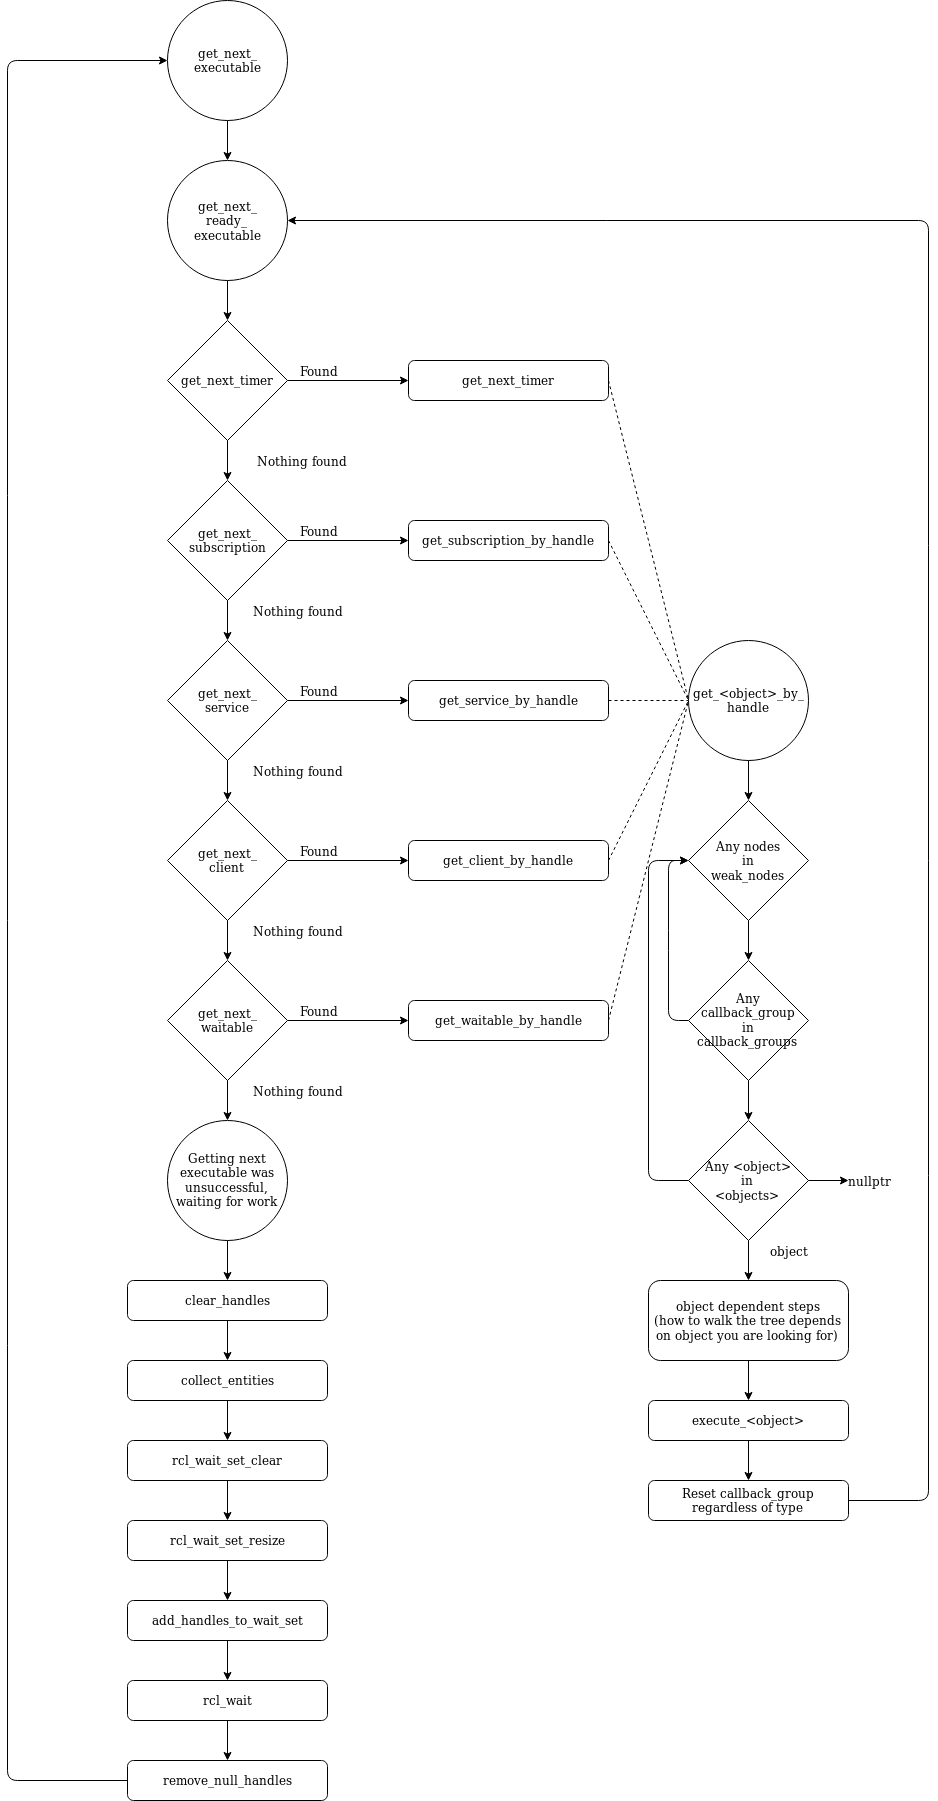

The diagram above was exported from draw.io. Its source (the exported page's mxGraphModel, read from the mxfile embedded in the PNG):
<mxGraphModel dx="1594" dy="1975" grid="1" gridSize="10" guides="1" tooltips="1" connect="1" arrows="1" fold="1" page="1" pageScale="1" pageWidth="850" pageHeight="1100" math="0" shadow="0">
  <root>
    <mxCell id="0" />
    <mxCell id="1" parent="0" />
    <mxCell id="2" value="&lt;div&gt;get_next_&lt;/div&gt;&lt;div&gt;subscription&lt;/div&gt;" style="rhombus;whiteSpace=wrap;html=1;strokeColor=#000000;strokeWidth=1;" vertex="1" parent="1">
      <mxGeometry x="319" y="400" width="120" height="120" as="geometry" />
    </mxCell>
    <mxCell id="3" value="&lt;div&gt;get_next_&lt;/div&gt;&lt;div&gt;service&lt;br&gt;&lt;/div&gt;" style="rhombus;whiteSpace=wrap;html=1;strokeColor=#000000;strokeWidth=1;" vertex="1" parent="1">
      <mxGeometry x="319" y="560" width="120" height="120" as="geometry" />
    </mxCell>
    <mxCell id="4" value="&lt;div&gt;get_next_&lt;/div&gt;&lt;div&gt;client&lt;br&gt;&lt;/div&gt;" style="rhombus;whiteSpace=wrap;html=1;strokeColor=#000000;strokeWidth=1;" vertex="1" parent="1">
      <mxGeometry x="319" y="720" width="120" height="120" as="geometry" />
    </mxCell>
    <mxCell id="5" value="&lt;div&gt;get_next_&lt;/div&gt;&lt;div&gt;waitable&lt;br&gt;&lt;/div&gt;" style="rhombus;whiteSpace=wrap;html=1;strokeColor=#000000;strokeWidth=1;" vertex="1" parent="1">
      <mxGeometry x="319" y="880" width="120" height="120" as="geometry" />
    </mxCell>
    <mxCell id="6" value="" style="endArrow=classic;html=1;exitX=0.5;exitY=1;exitDx=0;exitDy=0;" edge="1" source="2" target="3" parent="1">
      <mxGeometry width="50" height="50" relative="1" as="geometry">
        <mxPoint x="389" y="530" as="sourcePoint" />
        <mxPoint x="519" y="550" as="targetPoint" />
      </mxGeometry>
    </mxCell>
    <mxCell id="7" value="" style="endArrow=classic;html=1;exitX=0.5;exitY=1;exitDx=0;exitDy=0;entryX=0.5;entryY=0;entryDx=0;entryDy=0;" edge="1" source="3" target="4" parent="1">
      <mxGeometry width="50" height="50" relative="1" as="geometry">
        <mxPoint x="469" y="760" as="sourcePoint" />
        <mxPoint x="529" y="720" as="targetPoint" />
      </mxGeometry>
    </mxCell>
    <mxCell id="8" value="" style="endArrow=classic;html=1;exitX=0.5;exitY=1;exitDx=0;exitDy=0;entryX=0.5;entryY=0;entryDx=0;entryDy=0;" edge="1" source="4" target="5" parent="1">
      <mxGeometry width="50" height="50" relative="1" as="geometry">
        <mxPoint x="479" y="900" as="sourcePoint" />
        <mxPoint x="529" y="850" as="targetPoint" />
      </mxGeometry>
    </mxCell>
    <mxCell id="9" value="" style="endArrow=classic;html=1;exitX=1;exitY=0.5;exitDx=0;exitDy=0;entryX=0;entryY=0.5;entryDx=0;entryDy=0;" edge="1" source="2" target="10" parent="1">
      <mxGeometry width="50" height="50" relative="1" as="geometry">
        <mxPoint x="490" y="500" as="sourcePoint" />
        <mxPoint x="540" y="460" as="targetPoint" />
      </mxGeometry>
    </mxCell>
    <mxCell id="10" value="get_subscription_by_handle" style="rounded=1;whiteSpace=wrap;html=1;strokeColor=#000000;strokeWidth=1;" vertex="1" parent="1">
      <mxGeometry x="560" y="440" width="200" height="40" as="geometry" />
    </mxCell>
    <mxCell id="11" value="&lt;div&gt;get_next_&lt;/div&gt;&lt;div&gt;ready_&lt;br&gt;&lt;/div&gt;&lt;div&gt;executable&lt;/div&gt;" style="ellipse;whiteSpace=wrap;html=1;strokeColor=#000000;strokeWidth=1;" vertex="1" parent="1">
      <mxGeometry x="319" y="80" width="120" height="120" as="geometry" />
    </mxCell>
    <mxCell id="12" value="Nothing found" style="text;html=1;strokeColor=none;fillColor=none;align=center;verticalAlign=middle;whiteSpace=wrap;rounded=0;" vertex="1" parent="1">
      <mxGeometry x="399" y="520" width="100" height="20" as="geometry" />
    </mxCell>
    <mxCell id="13" value="Nothing found" style="text;html=1;strokeColor=none;fillColor=none;align=center;verticalAlign=middle;whiteSpace=wrap;rounded=0;" vertex="1" parent="1">
      <mxGeometry x="399" y="680" width="100" height="20" as="geometry" />
    </mxCell>
    <mxCell id="14" value="Nothing found" style="text;html=1;strokeColor=none;fillColor=none;align=center;verticalAlign=middle;whiteSpace=wrap;rounded=0;" vertex="1" parent="1">
      <mxGeometry x="399" y="840" width="100" height="20" as="geometry" />
    </mxCell>
    <mxCell id="15" value="Nothing found" style="text;html=1;strokeColor=none;fillColor=none;align=center;verticalAlign=middle;whiteSpace=wrap;rounded=0;" vertex="1" parent="1">
      <mxGeometry x="399" y="1000" width="100" height="20" as="geometry" />
    </mxCell>
    <mxCell id="16" value="" style="endArrow=classic;html=1;exitX=0.5;exitY=1;exitDx=0;exitDy=0;" edge="1" source="5" parent="1">
      <mxGeometry width="50" height="50" relative="1" as="geometry">
        <mxPoint x="359" y="1080" as="sourcePoint" />
        <mxPoint x="379" y="1040" as="targetPoint" />
      </mxGeometry>
    </mxCell>
    <mxCell id="17" value="get_service_by_handle" style="rounded=1;whiteSpace=wrap;html=1;strokeColor=#000000;strokeWidth=1;" vertex="1" parent="1">
      <mxGeometry x="560" y="600" width="200" height="40" as="geometry" />
    </mxCell>
    <mxCell id="18" value="get_client_by_handle" style="rounded=1;whiteSpace=wrap;html=1;strokeColor=#000000;strokeWidth=1;" vertex="1" parent="1">
      <mxGeometry x="560" y="760" width="200" height="40" as="geometry" />
    </mxCell>
    <mxCell id="19" value="get_waitable_by_handle" style="rounded=1;whiteSpace=wrap;html=1;strokeColor=#000000;strokeWidth=1;" vertex="1" parent="1">
      <mxGeometry x="560" y="920" width="200" height="40" as="geometry" />
    </mxCell>
    <mxCell id="20" value="" style="endArrow=classic;html=1;exitX=1;exitY=0.5;exitDx=0;exitDy=0;entryX=0;entryY=0.5;entryDx=0;entryDy=0;" edge="1" source="3" target="17" parent="1">
      <mxGeometry width="50" height="50" relative="1" as="geometry">
        <mxPoint x="460" y="630" as="sourcePoint" />
        <mxPoint x="510" y="580" as="targetPoint" />
      </mxGeometry>
    </mxCell>
    <mxCell id="21" value="" style="endArrow=classic;html=1;exitX=1;exitY=0.5;exitDx=0;exitDy=0;entryX=0;entryY=0.5;entryDx=0;entryDy=0;" edge="1" source="4" target="18" parent="1">
      <mxGeometry width="50" height="50" relative="1" as="geometry">
        <mxPoint x="460" y="810" as="sourcePoint" />
        <mxPoint x="510" y="760" as="targetPoint" />
      </mxGeometry>
    </mxCell>
    <mxCell id="22" value="" style="endArrow=classic;html=1;exitX=1;exitY=0.5;exitDx=0;exitDy=0;" edge="1" source="5" target="19" parent="1">
      <mxGeometry width="50" height="50" relative="1" as="geometry">
        <mxPoint x="470" y="920" as="sourcePoint" />
        <mxPoint x="520" y="870" as="targetPoint" />
      </mxGeometry>
    </mxCell>
    <mxCell id="23" value="get_next_timer" style="rounded=1;whiteSpace=wrap;html=1;strokeColor=#000000;strokeWidth=1;" vertex="1" parent="1">
      <mxGeometry x="560" y="280" width="200" height="40" as="geometry" />
    </mxCell>
    <mxCell id="24" value="&lt;div&gt;get_&amp;lt;object&amp;gt;_by_&lt;/div&gt;&lt;div&gt;handle&lt;/div&gt;" style="ellipse;whiteSpace=wrap;html=1;strokeColor=#000000;strokeWidth=1;" vertex="1" parent="1">
      <mxGeometry x="840" y="560" width="120" height="120" as="geometry" />
    </mxCell>
    <mxCell id="25" value="&lt;div&gt;Any nodes&lt;/div&gt;&lt;div&gt;in &lt;br&gt;&lt;/div&gt;&lt;div&gt;weak_nodes&lt;br&gt;&lt;/div&gt;" style="rhombus;whiteSpace=wrap;html=1;strokeColor=#000000;strokeWidth=1;" vertex="1" parent="1">
      <mxGeometry x="840" y="720" width="120" height="120" as="geometry" />
    </mxCell>
    <mxCell id="26" value="&lt;div&gt;Any callback_group&lt;/div&gt;&lt;div&gt;in&lt;/div&gt;&lt;div&gt;callback_groups&lt;br&gt;&lt;/div&gt;" style="rhombus;whiteSpace=wrap;html=1;strokeColor=#000000;strokeWidth=1;" vertex="1" parent="1">
      <mxGeometry x="840" y="880" width="120" height="120" as="geometry" />
    </mxCell>
    <mxCell id="27" value="&lt;div&gt;Any &amp;lt;object&amp;gt;&lt;/div&gt;&lt;div&gt;in &lt;br&gt;&lt;/div&gt;&lt;div&gt;&amp;lt;objects&amp;gt;&lt;br&gt;&lt;/div&gt;" style="rhombus;whiteSpace=wrap;html=1;strokeColor=#000000;strokeWidth=1;" vertex="1" parent="1">
      <mxGeometry x="840" y="1040" width="120" height="120" as="geometry" />
    </mxCell>
    <mxCell id="28" value="" style="endArrow=classic;html=1;exitX=0.5;exitY=1;exitDx=0;exitDy=0;entryX=0.5;entryY=0;entryDx=0;entryDy=0;" edge="1" source="24" target="25" parent="1">
      <mxGeometry width="50" height="50" relative="1" as="geometry">
        <mxPoint x="970" y="790" as="sourcePoint" />
        <mxPoint x="1020" y="740" as="targetPoint" />
      </mxGeometry>
    </mxCell>
    <mxCell id="29" value="" style="endArrow=classic;html=1;exitX=0.5;exitY=1;exitDx=0;exitDy=0;entryX=0.5;entryY=0;entryDx=0;entryDy=0;" edge="1" source="25" target="26" parent="1">
      <mxGeometry width="50" height="50" relative="1" as="geometry">
        <mxPoint x="1060" y="940" as="sourcePoint" />
        <mxPoint x="1110" y="890" as="targetPoint" />
      </mxGeometry>
    </mxCell>
    <mxCell id="30" value="" style="endArrow=classic;html=1;exitX=0.5;exitY=1;exitDx=0;exitDy=0;" edge="1" source="26" target="27" parent="1">
      <mxGeometry width="50" height="50" relative="1" as="geometry">
        <mxPoint x="990" y="1090" as="sourcePoint" />
        <mxPoint x="1040" y="1040" as="targetPoint" />
      </mxGeometry>
    </mxCell>
    <mxCell id="31" value="" style="endArrow=classic;html=1;exitX=0.5;exitY=1;exitDx=0;exitDy=0;" edge="1" source="27" parent="1">
      <mxGeometry width="50" height="50" relative="1" as="geometry">
        <mxPoint x="920" y="1290" as="sourcePoint" />
        <mxPoint x="900" y="1200" as="targetPoint" />
      </mxGeometry>
    </mxCell>
    <mxCell id="32" value="" style="endArrow=classic;html=1;exitX=1;exitY=0.5;exitDx=0;exitDy=0;" edge="1" source="27" parent="1">
      <mxGeometry width="50" height="50" relative="1" as="geometry">
        <mxPoint x="980" y="1200" as="sourcePoint" />
        <mxPoint x="1000" y="1100" as="targetPoint" />
      </mxGeometry>
    </mxCell>
    <mxCell id="33" value="nullptr" style="text;html=1;strokeColor=none;fillColor=none;align=center;verticalAlign=middle;whiteSpace=wrap;rounded=0;" vertex="1" parent="1">
      <mxGeometry x="1000" y="1090" width="40" height="20" as="geometry" />
    </mxCell>
    <mxCell id="34" value="object" style="text;html=1;strokeColor=none;fillColor=none;align=center;verticalAlign=middle;whiteSpace=wrap;rounded=0;" vertex="1" parent="1">
      <mxGeometry x="920" y="1160" width="40" height="20" as="geometry" />
    </mxCell>
    <mxCell id="35" value="Found" style="text;html=1;strokeColor=none;fillColor=none;align=center;verticalAlign=middle;whiteSpace=wrap;rounded=0;" vertex="1" parent="1">
      <mxGeometry x="400" y="440" width="140" height="20" as="geometry" />
    </mxCell>
    <mxCell id="36" value="Found" style="text;html=1;strokeColor=none;fillColor=none;align=center;verticalAlign=middle;whiteSpace=wrap;rounded=0;" vertex="1" parent="1">
      <mxGeometry x="400" y="600" width="140" height="20" as="geometry" />
    </mxCell>
    <mxCell id="37" value="Found" style="text;html=1;strokeColor=none;fillColor=none;align=center;verticalAlign=middle;whiteSpace=wrap;rounded=0;" vertex="1" parent="1">
      <mxGeometry x="400" y="760" width="140" height="20" as="geometry" />
    </mxCell>
    <mxCell id="38" value="Found" style="text;html=1;strokeColor=none;fillColor=none;align=center;verticalAlign=middle;whiteSpace=wrap;rounded=0;" vertex="1" parent="1">
      <mxGeometry x="400" y="920" width="140" height="20" as="geometry" />
    </mxCell>
    <mxCell id="39" value="get_next_timer" style="rhombus;whiteSpace=wrap;html=1;strokeColor=#000000;strokeWidth=1;" vertex="1" parent="1">
      <mxGeometry x="319" y="240" width="120" height="120" as="geometry" />
    </mxCell>
    <mxCell id="40" value="" style="endArrow=classic;html=1;exitX=1;exitY=0.5;exitDx=0;exitDy=0;entryX=0;entryY=0.5;entryDx=0;entryDy=0;" edge="1" source="39" target="23" parent="1">
      <mxGeometry width="50" height="50" relative="1" as="geometry">
        <mxPoint x="480" y="350" as="sourcePoint" />
        <mxPoint x="530" y="300" as="targetPoint" />
      </mxGeometry>
    </mxCell>
    <mxCell id="41" value="" style="endArrow=classic;html=1;exitX=0.5;exitY=1;exitDx=0;exitDy=0;entryX=0.5;entryY=0;entryDx=0;entryDy=0;" edge="1" source="39" target="2" parent="1">
      <mxGeometry width="50" height="50" relative="1" as="geometry">
        <mxPoint x="559" y="410" as="sourcePoint" />
        <mxPoint x="609" y="360" as="targetPoint" />
      </mxGeometry>
    </mxCell>
    <mxCell id="42" value="" style="endArrow=classic;html=1;exitX=0.5;exitY=1;exitDx=0;exitDy=0;" edge="1" source="11" target="39" parent="1">
      <mxGeometry width="50" height="50" relative="1" as="geometry">
        <mxPoint x="569" y="230" as="sourcePoint" />
        <mxPoint x="619" y="180" as="targetPoint" />
      </mxGeometry>
    </mxCell>
    <mxCell id="43" value="Found" style="text;html=1;strokeColor=none;fillColor=none;align=center;verticalAlign=middle;whiteSpace=wrap;rounded=0;" vertex="1" parent="1">
      <mxGeometry x="400" y="280" width="140" height="20" as="geometry" />
    </mxCell>
    <mxCell id="44" value="Nothing found" style="text;html=1;strokeColor=none;fillColor=none;align=center;verticalAlign=middle;whiteSpace=wrap;rounded=0;" vertex="1" parent="1">
      <mxGeometry x="403" y="370" width="100" height="20" as="geometry" />
    </mxCell>
    <mxCell id="45" value="Getting next executable was unsuccessful, waiting for work" style="ellipse;whiteSpace=wrap;html=1;aspect=fixed;strokeColor=#000000;strokeWidth=1;" vertex="1" parent="1">
      <mxGeometry x="319" y="1040" width="120" height="120" as="geometry" />
    </mxCell>
    <mxCell id="46" value="clear_handles" style="rounded=1;whiteSpace=wrap;html=1;strokeColor=#000000;strokeWidth=1;" vertex="1" parent="1">
      <mxGeometry x="279" y="1200" width="200" height="40" as="geometry" />
    </mxCell>
    <mxCell id="47" value="collect_entities" style="rounded=1;whiteSpace=wrap;html=1;strokeColor=#000000;strokeWidth=1;" vertex="1" parent="1">
      <mxGeometry x="279" y="1280" width="200" height="40" as="geometry" />
    </mxCell>
    <mxCell id="48" value="rcl_wait_set_clear" style="rounded=1;whiteSpace=wrap;html=1;strokeColor=#000000;strokeWidth=1;" vertex="1" parent="1">
      <mxGeometry x="279" y="1360" width="200" height="40" as="geometry" />
    </mxCell>
    <mxCell id="49" value="rcl_wait_set_resize" style="rounded=1;whiteSpace=wrap;html=1;strokeColor=#000000;strokeWidth=1;" vertex="1" parent="1">
      <mxGeometry x="279" y="1440" width="200" height="40" as="geometry" />
    </mxCell>
    <mxCell id="50" value="" style="endArrow=classic;html=1;exitX=0.5;exitY=1;exitDx=0;exitDy=0;entryX=0.5;entryY=0;entryDx=0;entryDy=0;" edge="1" source="45" target="46" parent="1">
      <mxGeometry width="50" height="50" relative="1" as="geometry">
        <mxPoint x="569" y="1300" as="sourcePoint" />
        <mxPoint x="619" y="1250" as="targetPoint" />
      </mxGeometry>
    </mxCell>
    <mxCell id="51" value="" style="endArrow=classic;html=1;exitX=0.5;exitY=1;exitDx=0;exitDy=0;" edge="1" source="46" target="47" parent="1">
      <mxGeometry width="50" height="50" relative="1" as="geometry">
        <mxPoint x="529" y="1360" as="sourcePoint" />
        <mxPoint x="579" y="1310" as="targetPoint" />
      </mxGeometry>
    </mxCell>
    <mxCell id="52" value="" style="endArrow=classic;html=1;entryX=0.5;entryY=0;entryDx=0;entryDy=0;" edge="1" source="47" target="48" parent="1">
      <mxGeometry width="50" height="50" relative="1" as="geometry">
        <mxPoint x="379" y="1319" as="sourcePoint" />
        <mxPoint x="599" y="1390" as="targetPoint" />
      </mxGeometry>
    </mxCell>
    <mxCell id="53" value="" style="endArrow=classic;html=1;exitX=0.5;exitY=1;exitDx=0;exitDy=0;" edge="1" source="48" target="49" parent="1">
      <mxGeometry width="50" height="50" relative="1" as="geometry">
        <mxPoint x="669" y="1470" as="sourcePoint" />
        <mxPoint x="719" y="1420" as="targetPoint" />
      </mxGeometry>
    </mxCell>
    <mxCell id="54" value="add_handles_to_wait_set" style="rounded=1;whiteSpace=wrap;html=1;strokeColor=#000000;strokeWidth=1;" vertex="1" parent="1">
      <mxGeometry x="279" y="1520" width="200" height="40" as="geometry" />
    </mxCell>
    <mxCell id="55" value="" style="endArrow=classic;html=1;exitX=0.5;exitY=1;exitDx=0;exitDy=0;entryX=0.5;entryY=0;entryDx=0;entryDy=0;" edge="1" source="49" target="54" parent="1">
      <mxGeometry width="50" height="50" relative="1" as="geometry">
        <mxPoint x="569" y="1600" as="sourcePoint" />
        <mxPoint x="619" y="1550" as="targetPoint" />
      </mxGeometry>
    </mxCell>
    <mxCell id="56" value="remove_null_handles" style="rounded=1;whiteSpace=wrap;html=1;strokeColor=#000000;strokeWidth=1;" vertex="1" parent="1">
      <mxGeometry x="279" y="1680" width="200" height="40" as="geometry" />
    </mxCell>
    <mxCell id="57" value="" style="endArrow=classic;html=1;exitX=0;exitY=0.5;exitDx=0;exitDy=0;entryX=0;entryY=0.5;entryDx=0;entryDy=0;" edge="1" target="68" parent="1">
      <mxGeometry width="50" height="50" relative="1" as="geometry">
        <mxPoint x="279" y="1700" as="sourcePoint" />
        <mxPoint x="159" y="290" as="targetPoint" />
        <Array as="points">
          <mxPoint x="159" y="1700" />
          <mxPoint x="159" y="-20" />
        </Array>
      </mxGeometry>
    </mxCell>
    <mxCell id="58" value="" style="endArrow=none;dashed=1;html=1;exitX=1;exitY=0.5;exitDx=0;exitDy=0;entryX=0;entryY=0.5;entryDx=0;entryDy=0;" edge="1" source="23" target="24" parent="1">
      <mxGeometry width="50" height="50" relative="1" as="geometry">
        <mxPoint x="1190" y="380" as="sourcePoint" />
        <mxPoint x="1240" y="330" as="targetPoint" />
      </mxGeometry>
    </mxCell>
    <mxCell id="59" value="" style="endArrow=none;dashed=1;html=1;entryX=0;entryY=0.5;entryDx=0;entryDy=0;exitX=1;exitY=0.5;exitDx=0;exitDy=0;" edge="1" source="10" target="24" parent="1">
      <mxGeometry width="50" height="50" relative="1" as="geometry">
        <mxPoint x="730" y="570" as="sourcePoint" />
        <mxPoint x="780" y="520" as="targetPoint" />
      </mxGeometry>
    </mxCell>
    <mxCell id="60" value="" style="endArrow=none;dashed=1;html=1;entryX=0;entryY=0.5;entryDx=0;entryDy=0;exitX=1;exitY=0.5;exitDx=0;exitDy=0;" edge="1" source="17" target="24" parent="1">
      <mxGeometry width="50" height="50" relative="1" as="geometry">
        <mxPoint x="790" y="600" as="sourcePoint" />
        <mxPoint x="840" y="550" as="targetPoint" />
      </mxGeometry>
    </mxCell>
    <mxCell id="61" value="" style="endArrow=none;dashed=1;html=1;entryX=0;entryY=0.5;entryDx=0;entryDy=0;exitX=1;exitY=0.5;exitDx=0;exitDy=0;" edge="1" source="18" target="24" parent="1">
      <mxGeometry width="50" height="50" relative="1" as="geometry">
        <mxPoint x="760" y="870" as="sourcePoint" />
        <mxPoint x="810" y="820" as="targetPoint" />
      </mxGeometry>
    </mxCell>
    <mxCell id="62" value="" style="endArrow=none;dashed=1;html=1;entryX=0;entryY=0.5;entryDx=0;entryDy=0;exitX=1;exitY=0.5;exitDx=0;exitDy=0;" edge="1" source="19" target="24" parent="1">
      <mxGeometry width="50" height="50" relative="1" as="geometry">
        <mxPoint x="690" y="900" as="sourcePoint" />
        <mxPoint x="750" y="860" as="targetPoint" />
      </mxGeometry>
    </mxCell>
    <mxCell id="63" value="&lt;div&gt;object dependent steps&lt;/div&gt;&lt;div&gt;(how to walk the tree depends on object you are looking for)&lt;br&gt;&lt;/div&gt;" style="rounded=1;whiteSpace=wrap;html=1;strokeColor=#000000;strokeWidth=1;" vertex="1" parent="1">
      <mxGeometry x="800" y="1200" width="200" height="80" as="geometry" />
    </mxCell>
    <mxCell id="64" value="" style="endArrow=classic;html=1;exitX=0.5;exitY=1;exitDx=0;exitDy=0;" edge="1" source="63" parent="1">
      <mxGeometry width="50" height="50" relative="1" as="geometry">
        <mxPoint x="860" y="1360" as="sourcePoint" />
        <mxPoint x="900" y="1320" as="targetPoint" />
      </mxGeometry>
    </mxCell>
    <mxCell id="65" value="execute_&amp;lt;object&amp;gt;" style="rounded=1;whiteSpace=wrap;html=1;strokeColor=#000000;strokeWidth=1;" vertex="1" parent="1">
      <mxGeometry x="800" y="1320" width="200" height="40" as="geometry" />
    </mxCell>
    <mxCell id="66" value="" style="endArrow=classic;html=1;exitX=0.5;exitY=1;exitDx=0;exitDy=0;" edge="1" source="65" parent="1">
      <mxGeometry width="50" height="50" relative="1" as="geometry">
        <mxPoint x="880" y="1530" as="sourcePoint" />
        <mxPoint x="900" y="1400" as="targetPoint" />
      </mxGeometry>
    </mxCell>
    <mxCell id="67" value="&lt;div&gt;Reset callback_group regardless of type&lt;br&gt;&lt;/div&gt;" style="rounded=1;whiteSpace=wrap;html=1;strokeColor=#000000;strokeWidth=1;" vertex="1" parent="1">
      <mxGeometry x="800" y="1400" width="200" height="40" as="geometry" />
    </mxCell>
    <mxCell id="68" value="&lt;div&gt;get_next_&lt;/div&gt;&lt;div&gt;executable&lt;/div&gt;" style="ellipse;whiteSpace=wrap;html=1;strokeColor=#000000;strokeWidth=1;" vertex="1" parent="1">
      <mxGeometry x="319" y="-80" width="120" height="120" as="geometry" />
    </mxCell>
    <mxCell id="69" value="" style="endArrow=classic;html=1;exitX=0.5;exitY=1;exitDx=0;exitDy=0;entryX=0.5;entryY=0;entryDx=0;entryDy=0;" edge="1" source="68" target="11" parent="1">
      <mxGeometry width="50" height="50" relative="1" as="geometry">
        <mxPoint x="239" y="130" as="sourcePoint" />
        <mxPoint x="289" y="80" as="targetPoint" />
      </mxGeometry>
    </mxCell>
    <mxCell id="70" value="" style="endArrow=classic;html=1;exitX=1;exitY=0.5;exitDx=0;exitDy=0;entryX=1;entryY=0.5;entryDx=0;entryDy=0;" edge="1" source="67" target="11" parent="1">
      <mxGeometry width="50" height="50" relative="1" as="geometry">
        <mxPoint x="1310" y="1260" as="sourcePoint" />
        <mxPoint x="1060" y="510" as="targetPoint" />
        <Array as="points">
          <mxPoint x="1080" y="1420" />
          <mxPoint x="1080" y="140" />
        </Array>
      </mxGeometry>
    </mxCell>
    <mxCell id="71" value="" style="endArrow=classic;html=1;entryX=0;entryY=0.5;entryDx=0;entryDy=0;exitX=0;exitY=0.5;exitDx=0;exitDy=0;" edge="1" source="26" target="25" parent="1">
      <mxGeometry width="50" height="50" relative="1" as="geometry">
        <mxPoint x="750" y="1080" as="sourcePoint" />
        <mxPoint x="800" y="1030" as="targetPoint" />
        <Array as="points">
          <mxPoint x="820" y="940" />
          <mxPoint x="820" y="860" />
          <mxPoint x="820" y="780" />
        </Array>
      </mxGeometry>
    </mxCell>
    <mxCell id="72" value="" style="endArrow=classic;html=1;exitX=0;exitY=0.5;exitDx=0;exitDy=0;entryX=0;entryY=0.5;entryDx=0;entryDy=0;" edge="1" source="27" target="25" parent="1">
      <mxGeometry width="50" height="50" relative="1" as="geometry">
        <mxPoint x="700" y="1100" as="sourcePoint" />
        <mxPoint x="750" y="1050" as="targetPoint" />
        <Array as="points">
          <mxPoint x="800" y="1100" />
          <mxPoint x="800" y="780" />
        </Array>
      </mxGeometry>
    </mxCell>
    <mxCell id="73" value="rcl_wait" style="rounded=1;whiteSpace=wrap;html=1;strokeColor=#000000;strokeWidth=1;" vertex="1" parent="1">
      <mxGeometry x="279" y="1600" width="200" height="40" as="geometry" />
    </mxCell>
    <mxCell id="74" value="" style="endArrow=classic;html=1;exitX=0.5;exitY=1;exitDx=0;exitDy=0;entryX=0.5;entryY=0;entryDx=0;entryDy=0;" edge="1" source="54" target="73" parent="1">
      <mxGeometry width="50" height="50" relative="1" as="geometry">
        <mxPoint x="540" y="1690" as="sourcePoint" />
        <mxPoint x="590" y="1640" as="targetPoint" />
      </mxGeometry>
    </mxCell>
    <mxCell id="75" value="" style="endArrow=classic;html=1;exitX=0.5;exitY=1;exitDx=0;exitDy=0;" edge="1" source="73" target="56" parent="1">
      <mxGeometry width="50" height="50" relative="1" as="geometry">
        <mxPoint x="610" y="1680" as="sourcePoint" />
        <mxPoint x="660" y="1630" as="targetPoint" />
      </mxGeometry>
    </mxCell>
  </root>
</mxGraphModel>